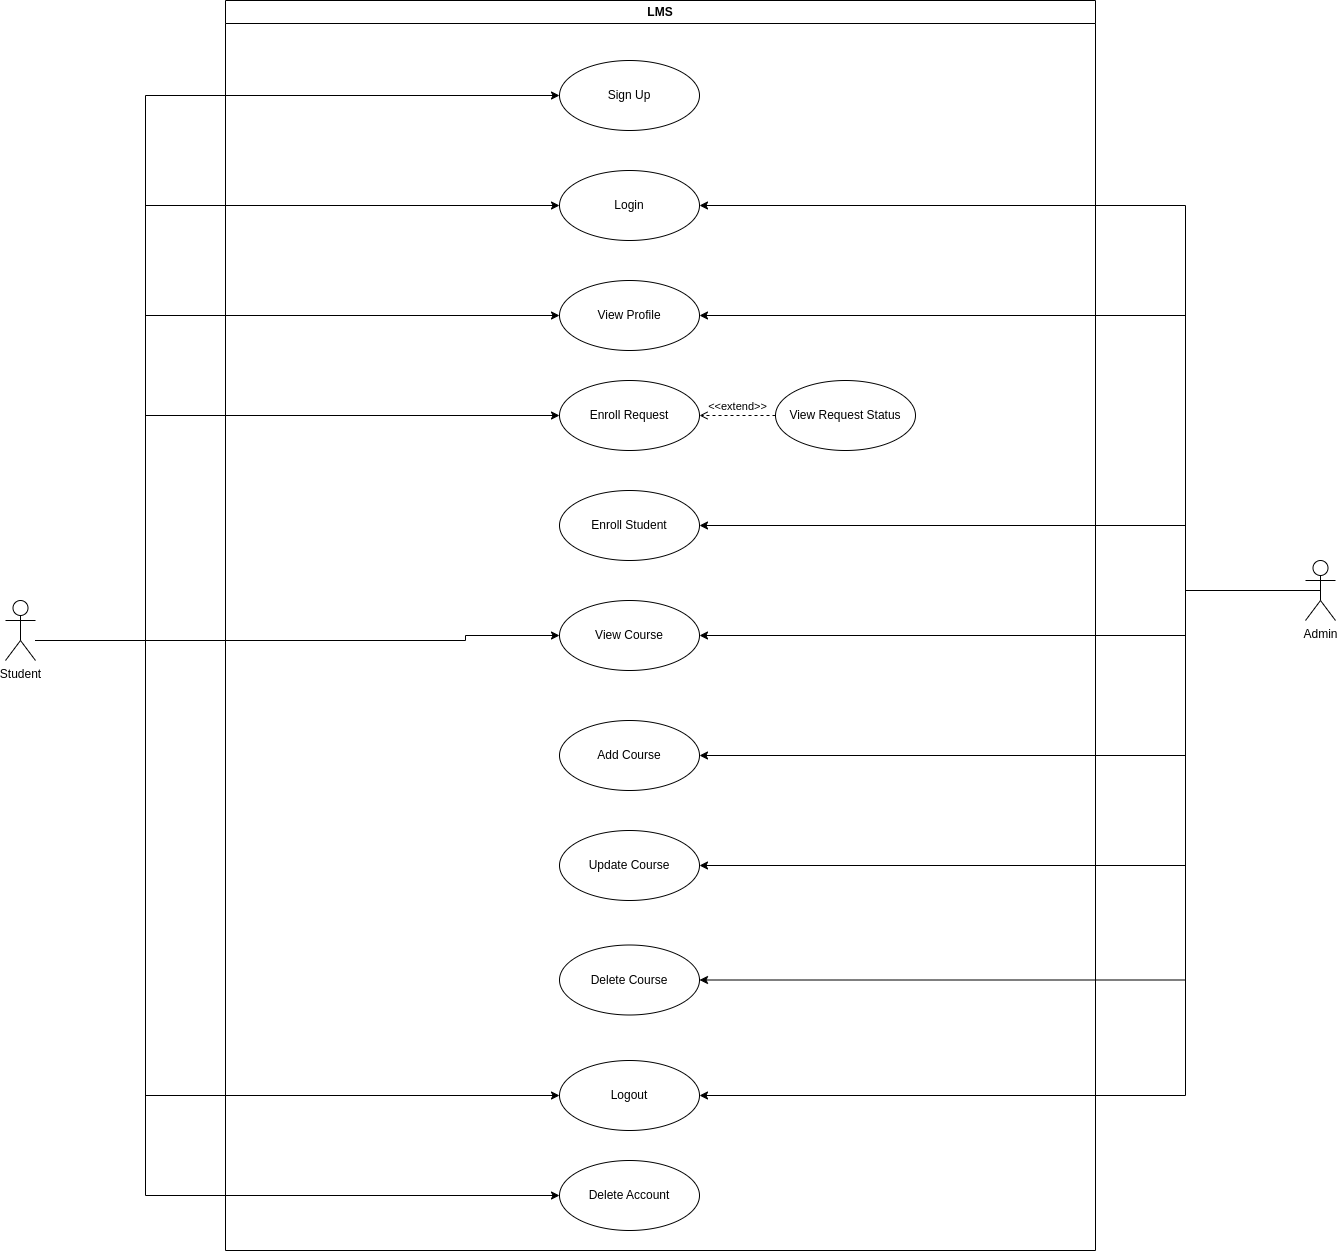

The diagram above was exported from draw.io. Its source (the exported page's mxGraphModel, read from the mxfile embedded in the PNG):
<mxGraphModel dx="2397" dy="2032" grid="1" gridSize="10" guides="1" tooltips="1" connect="1" arrows="1" fold="1" page="1" pageScale="1" pageWidth="827" pageHeight="1169" math="0" shadow="0">
  <root>
    <mxCell id="0" />
    <mxCell id="1" parent="0" />
    <mxCell id="fhk2a1aTALf1TP7ZkwEM-9" style="edgeStyle=orthogonalEdgeStyle;rounded=0;orthogonalLoop=1;jettySize=auto;html=1;entryX=0;entryY=0.5;entryDx=0;entryDy=0;" parent="1" source="fhk2a1aTALf1TP7ZkwEM-3" target="fhk2a1aTALf1TP7ZkwEM-30" edge="1">
      <mxGeometry relative="1" as="geometry">
        <mxPoint x="320" y="210" as="targetPoint" />
        <Array as="points">
          <mxPoint x="160" y="280" />
          <mxPoint x="160" y="275" />
        </Array>
      </mxGeometry>
    </mxCell>
    <mxCell id="bRz9RuVTrUHcWu2kk5kK-3" style="edgeStyle=orthogonalEdgeStyle;rounded=0;orthogonalLoop=1;jettySize=auto;html=1;entryX=0;entryY=0.5;entryDx=0;entryDy=0;" edge="1" parent="1" source="fhk2a1aTALf1TP7ZkwEM-3" target="bRz9RuVTrUHcWu2kk5kK-2">
      <mxGeometry relative="1" as="geometry">
        <Array as="points">
          <mxPoint x="-160" y="280" />
          <mxPoint x="-160" y="55" />
        </Array>
      </mxGeometry>
    </mxCell>
    <mxCell id="bRz9RuVTrUHcWu2kk5kK-15" style="edgeStyle=orthogonalEdgeStyle;rounded=0;orthogonalLoop=1;jettySize=auto;html=1;entryX=0;entryY=0.5;entryDx=0;entryDy=0;" edge="1" parent="1" source="fhk2a1aTALf1TP7ZkwEM-3" target="bRz9RuVTrUHcWu2kk5kK-14">
      <mxGeometry relative="1" as="geometry">
        <Array as="points">
          <mxPoint x="-160" y="280" />
          <mxPoint x="-160" y="-265" />
        </Array>
      </mxGeometry>
    </mxCell>
    <mxCell id="bRz9RuVTrUHcWu2kk5kK-22" style="edgeStyle=orthogonalEdgeStyle;rounded=0;orthogonalLoop=1;jettySize=auto;html=1;entryX=0;entryY=0.5;entryDx=0;entryDy=0;" edge="1" parent="1" source="fhk2a1aTALf1TP7ZkwEM-3" target="bRz9RuVTrUHcWu2kk5kK-21">
      <mxGeometry relative="1" as="geometry">
        <Array as="points">
          <mxPoint x="-160" y="280" />
          <mxPoint x="-160" y="-155" />
        </Array>
      </mxGeometry>
    </mxCell>
    <mxCell id="bRz9RuVTrUHcWu2kk5kK-29" style="edgeStyle=orthogonalEdgeStyle;rounded=0;orthogonalLoop=1;jettySize=auto;html=1;entryX=0;entryY=0.5;entryDx=0;entryDy=0;" edge="1" parent="1" source="fhk2a1aTALf1TP7ZkwEM-3" target="bRz9RuVTrUHcWu2kk5kK-33">
      <mxGeometry relative="1" as="geometry">
        <mxPoint x="220" y="750" as="targetPoint" />
        <Array as="points">
          <mxPoint x="-160" y="280" />
          <mxPoint x="-160" y="735" />
        </Array>
      </mxGeometry>
    </mxCell>
    <mxCell id="bRz9RuVTrUHcWu2kk5kK-31" style="edgeStyle=orthogonalEdgeStyle;rounded=0;orthogonalLoop=1;jettySize=auto;html=1;entryX=0;entryY=0.5;entryDx=0;entryDy=0;" edge="1" parent="1" source="fhk2a1aTALf1TP7ZkwEM-3" target="bRz9RuVTrUHcWu2kk5kK-30">
      <mxGeometry relative="1" as="geometry">
        <Array as="points">
          <mxPoint x="-160" y="280" />
          <mxPoint x="-160" y="-45" />
        </Array>
      </mxGeometry>
    </mxCell>
    <mxCell id="bRz9RuVTrUHcWu2kk5kK-37" style="edgeStyle=orthogonalEdgeStyle;rounded=0;orthogonalLoop=1;jettySize=auto;html=1;entryX=0;entryY=0.5;entryDx=0;entryDy=0;" edge="1" parent="1" source="fhk2a1aTALf1TP7ZkwEM-3" target="bRz9RuVTrUHcWu2kk5kK-36">
      <mxGeometry relative="1" as="geometry">
        <Array as="points">
          <mxPoint x="-160" y="280" />
          <mxPoint x="-160" y="835" />
        </Array>
      </mxGeometry>
    </mxCell>
    <mxCell id="fhk2a1aTALf1TP7ZkwEM-3" value="Student&lt;div&gt;&lt;br/&gt;&lt;/div&gt;" style="shape=umlActor;verticalLabelPosition=bottom;verticalAlign=top;html=1;outlineConnect=0;" parent="1" vertex="1">
      <mxGeometry x="-300" y="240" width="30" height="60" as="geometry" />
    </mxCell>
    <mxCell id="fhk2a1aTALf1TP7ZkwEM-12" style="edgeStyle=orthogonalEdgeStyle;rounded=0;orthogonalLoop=1;jettySize=auto;html=1;entryX=1;entryY=0.5;entryDx=0;entryDy=0;" parent="1" source="fhk2a1aTALf1TP7ZkwEM-5" target="fhk2a1aTALf1TP7ZkwEM-31" edge="1">
      <mxGeometry relative="1" as="geometry">
        <mxPoint x="507.08203932499373" y="295" as="targetPoint" />
        <Array as="points">
          <mxPoint x="880" y="230" />
          <mxPoint x="880" y="395" />
        </Array>
      </mxGeometry>
    </mxCell>
    <mxCell id="fhk2a1aTALf1TP7ZkwEM-16" style="edgeStyle=orthogonalEdgeStyle;rounded=0;orthogonalLoop=1;jettySize=auto;html=1;entryX=1;entryY=0.5;entryDx=0;entryDy=0;" parent="1" source="fhk2a1aTALf1TP7ZkwEM-5" target="fhk2a1aTALf1TP7ZkwEM-32" edge="1">
      <mxGeometry relative="1" as="geometry">
        <mxPoint x="510" y="405" as="targetPoint" />
        <Array as="points">
          <mxPoint x="880" y="230" />
          <mxPoint x="880" y="505" />
        </Array>
      </mxGeometry>
    </mxCell>
    <mxCell id="fhk2a1aTALf1TP7ZkwEM-17" style="edgeStyle=orthogonalEdgeStyle;rounded=0;orthogonalLoop=1;jettySize=auto;html=1;entryX=1;entryY=0.5;entryDx=0;entryDy=0;" parent="1" source="fhk2a1aTALf1TP7ZkwEM-5" target="fhk2a1aTALf1TP7ZkwEM-33" edge="1">
      <mxGeometry relative="1" as="geometry">
        <mxPoint x="510" y="525" as="targetPoint" />
        <Array as="points">
          <mxPoint x="880" y="230" />
          <mxPoint x="880" y="620" />
        </Array>
      </mxGeometry>
    </mxCell>
    <mxCell id="bRz9RuVTrUHcWu2kk5kK-23" style="edgeStyle=orthogonalEdgeStyle;rounded=0;orthogonalLoop=1;jettySize=auto;html=1;entryX=1;entryY=0.5;entryDx=0;entryDy=0;" edge="1" parent="1" source="fhk2a1aTALf1TP7ZkwEM-5" target="bRz9RuVTrUHcWu2kk5kK-21">
      <mxGeometry relative="1" as="geometry">
        <Array as="points">
          <mxPoint x="880" y="230" />
          <mxPoint x="880" y="-155" />
        </Array>
      </mxGeometry>
    </mxCell>
    <mxCell id="bRz9RuVTrUHcWu2kk5kK-32" style="edgeStyle=orthogonalEdgeStyle;rounded=0;orthogonalLoop=1;jettySize=auto;html=1;entryX=1;entryY=0.5;entryDx=0;entryDy=0;" edge="1" parent="1" source="fhk2a1aTALf1TP7ZkwEM-5" target="bRz9RuVTrUHcWu2kk5kK-30">
      <mxGeometry relative="1" as="geometry">
        <Array as="points">
          <mxPoint x="880" y="230" />
          <mxPoint x="880" y="-45" />
        </Array>
      </mxGeometry>
    </mxCell>
    <mxCell id="bRz9RuVTrUHcWu2kk5kK-34" style="edgeStyle=orthogonalEdgeStyle;rounded=0;orthogonalLoop=1;jettySize=auto;html=1;entryX=1;entryY=0.5;entryDx=0;entryDy=0;" edge="1" parent="1" source="fhk2a1aTALf1TP7ZkwEM-5" target="bRz9RuVTrUHcWu2kk5kK-33">
      <mxGeometry relative="1" as="geometry">
        <Array as="points">
          <mxPoint x="880" y="230" />
          <mxPoint x="880" y="735" />
        </Array>
      </mxGeometry>
    </mxCell>
    <mxCell id="fhk2a1aTALf1TP7ZkwEM-5" value="Admin&lt;div&gt;&lt;br/&gt;&lt;/div&gt;" style="shape=umlActor;verticalLabelPosition=bottom;verticalAlign=top;html=1;outlineConnect=0;" parent="1" vertex="1">
      <mxGeometry x="1000" y="200" width="30" height="60" as="geometry" />
    </mxCell>
    <mxCell id="fhk2a1aTALf1TP7ZkwEM-29" value="LMS" style="swimlane;whiteSpace=wrap;html=1;" parent="1" vertex="1">
      <mxGeometry x="-80" y="-360" width="870" height="1250" as="geometry" />
    </mxCell>
    <mxCell id="fhk2a1aTALf1TP7ZkwEM-30" value="View Course" style="ellipse;whiteSpace=wrap;html=1;" parent="fhk2a1aTALf1TP7ZkwEM-29" vertex="1">
      <mxGeometry x="334" y="600" width="140" height="70" as="geometry" />
    </mxCell>
    <mxCell id="fhk2a1aTALf1TP7ZkwEM-31" value="Add Course" style="ellipse;whiteSpace=wrap;html=1;" parent="fhk2a1aTALf1TP7ZkwEM-29" vertex="1">
      <mxGeometry x="334" y="720" width="140" height="70" as="geometry" />
    </mxCell>
    <mxCell id="fhk2a1aTALf1TP7ZkwEM-32" value="Update Course" style="ellipse;whiteSpace=wrap;html=1;" parent="fhk2a1aTALf1TP7ZkwEM-29" vertex="1">
      <mxGeometry x="334" y="830" width="140" height="70" as="geometry" />
    </mxCell>
    <mxCell id="fhk2a1aTALf1TP7ZkwEM-33" value="Delete Course" style="ellipse;whiteSpace=wrap;html=1;" parent="fhk2a1aTALf1TP7ZkwEM-29" vertex="1">
      <mxGeometry x="334" y="944.5" width="140" height="70" as="geometry" />
    </mxCell>
    <mxCell id="bRz9RuVTrUHcWu2kk5kK-2" value="Enroll Request" style="ellipse;whiteSpace=wrap;html=1;" vertex="1" parent="fhk2a1aTALf1TP7ZkwEM-29">
      <mxGeometry x="334" y="380" width="140" height="70" as="geometry" />
    </mxCell>
    <mxCell id="bRz9RuVTrUHcWu2kk5kK-7" value="Enroll Student" style="ellipse;whiteSpace=wrap;html=1;" vertex="1" parent="fhk2a1aTALf1TP7ZkwEM-29">
      <mxGeometry x="334" y="490" width="140" height="70" as="geometry" />
    </mxCell>
    <mxCell id="bRz9RuVTrUHcWu2kk5kK-14" value="Sign Up" style="ellipse;whiteSpace=wrap;html=1;" vertex="1" parent="fhk2a1aTALf1TP7ZkwEM-29">
      <mxGeometry x="334" y="60" width="140" height="70" as="geometry" />
    </mxCell>
    <mxCell id="bRz9RuVTrUHcWu2kk5kK-21" value="Login" style="ellipse;whiteSpace=wrap;html=1;" vertex="1" parent="fhk2a1aTALf1TP7ZkwEM-29">
      <mxGeometry x="334" y="170" width="140" height="70" as="geometry" />
    </mxCell>
    <mxCell id="bRz9RuVTrUHcWu2kk5kK-24" value="View Request Status" style="ellipse;whiteSpace=wrap;html=1;" vertex="1" parent="fhk2a1aTALf1TP7ZkwEM-29">
      <mxGeometry x="550" y="380" width="140" height="70" as="geometry" />
    </mxCell>
    <mxCell id="bRz9RuVTrUHcWu2kk5kK-25" value="&amp;lt;&amp;lt;extend&amp;gt;&amp;gt;" style="html=1;verticalAlign=bottom;labelBackgroundColor=none;endArrow=open;endFill=0;dashed=1;rounded=0;entryX=1;entryY=0.5;entryDx=0;entryDy=0;exitX=0;exitY=0.5;exitDx=0;exitDy=0;" edge="1" parent="fhk2a1aTALf1TP7ZkwEM-29" source="bRz9RuVTrUHcWu2kk5kK-24" target="bRz9RuVTrUHcWu2kk5kK-2">
      <mxGeometry width="160" relative="1" as="geometry">
        <mxPoint x="594" y="474" as="sourcePoint" />
        <mxPoint x="446" y="450" as="targetPoint" />
      </mxGeometry>
    </mxCell>
    <mxCell id="bRz9RuVTrUHcWu2kk5kK-30" value="View Profile" style="ellipse;whiteSpace=wrap;html=1;" vertex="1" parent="fhk2a1aTALf1TP7ZkwEM-29">
      <mxGeometry x="334" y="280" width="140" height="70" as="geometry" />
    </mxCell>
    <mxCell id="bRz9RuVTrUHcWu2kk5kK-33" value="Logout" style="ellipse;whiteSpace=wrap;html=1;" vertex="1" parent="fhk2a1aTALf1TP7ZkwEM-29">
      <mxGeometry x="334" y="1060" width="140" height="70" as="geometry" />
    </mxCell>
    <mxCell id="bRz9RuVTrUHcWu2kk5kK-36" value="Delete Account" style="ellipse;whiteSpace=wrap;html=1;" vertex="1" parent="fhk2a1aTALf1TP7ZkwEM-29">
      <mxGeometry x="334" y="1160" width="140" height="70" as="geometry" />
    </mxCell>
    <mxCell id="fhk2a1aTALf1TP7ZkwEM-19" style="edgeStyle=orthogonalEdgeStyle;rounded=0;orthogonalLoop=1;jettySize=auto;html=1;entryX=1;entryY=0.5;entryDx=0;entryDy=0;" parent="1" target="fhk2a1aTALf1TP7ZkwEM-30" edge="1" source="fhk2a1aTALf1TP7ZkwEM-5">
      <mxGeometry relative="1" as="geometry">
        <mxPoint x="960" y="320" as="sourcePoint" />
        <mxPoint x="560" y="-80" as="targetPoint" />
        <Array as="points">
          <mxPoint x="880" y="230" />
          <mxPoint x="880" y="275" />
        </Array>
      </mxGeometry>
    </mxCell>
    <mxCell id="bRz9RuVTrUHcWu2kk5kK-13" style="edgeStyle=orthogonalEdgeStyle;rounded=0;orthogonalLoop=1;jettySize=auto;html=1;entryX=1;entryY=0.5;entryDx=0;entryDy=0;exitX=0.5;exitY=0.5;exitDx=0;exitDy=0;exitPerimeter=0;" edge="1" parent="1" source="fhk2a1aTALf1TP7ZkwEM-5" target="bRz9RuVTrUHcWu2kk5kK-7">
      <mxGeometry relative="1" as="geometry">
        <mxPoint x="930" y="290" as="sourcePoint" />
        <mxPoint x="450" y="165" as="targetPoint" />
        <Array as="points">
          <mxPoint x="880" y="230" />
          <mxPoint x="880" y="165" />
        </Array>
      </mxGeometry>
    </mxCell>
  </root>
</mxGraphModel>